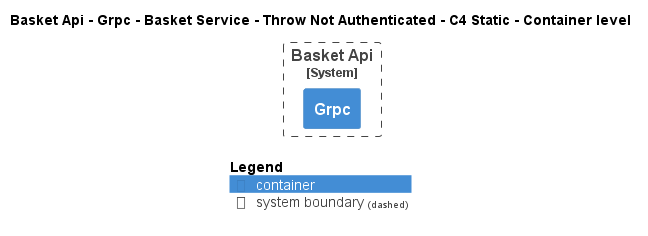

The diagram above was rendered by PlantUML. Its source (embedded in the PNG):
@startuml
!pragma layout smetana
!include ..\..\..\..\..\..\..\..\..\..\..\.c4s\C4_Container.puml

AddElementTag("c4interflow:lifecycle:new", $bgColor=green, $fontColor=#ffffff, $borderColor=green, $shadowing="False")
AddElementTag("c4interflow:lifecycle:changed", $bgColor=orange, $fontColor=#ffffff, $borderColor=orange, $shadowing="False")
AddElementTag("c4interflow:lifecycle:removed", $bgColor=red, $fontColor=#ffffff, $borderColor=red, $shadowing="False")

AddRelTag("c4interflow:lifecycle:new", $textColor=green, $lineColor=green)
AddRelTag("c4interflow:lifecycle:changed", $textColor=orange, $lineColor=orange)
AddRelTag("c4interflow:lifecycle:removed", $textColor=red, $lineColor=red)

SHOW_PERSON_PORTRAIT()
LAYOUT_TOP_DOWN()

skinparam linetype polyline

title Basket Api - Grpc - Basket Service - Throw Not Authenticated - C4 Static - Container level


System_Boundary(dotnet.eShop.Architecture.SoftwareSystems.BasketApi, "Basket Api") {
    Container(dotnet.eShop.Architecture.SoftwareSystems.BasketApi.Containers.Grpc, "Grpc", "", "")
}



SHOW_LEGEND()
@enduml